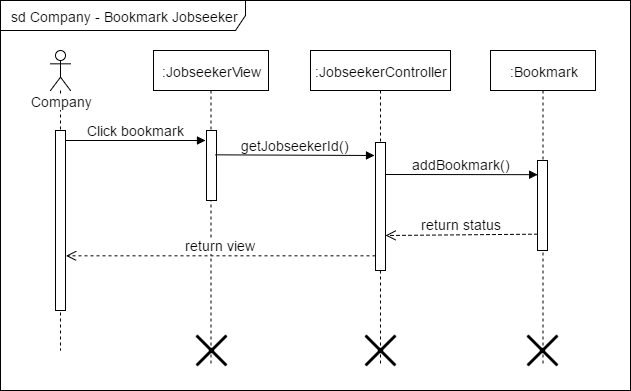

The diagram above was exported from draw.io. Its source (the exported page's mxGraphModel, read from the mxfile embedded in the PNG):
<mxGraphModel dx="1112" dy="454" grid="1" gridSize="10" guides="1" tooltips="1" connect="1" arrows="1" fold="1" page="1" pageScale="1" pageWidth="826" pageHeight="1169" math="0" shadow="0">
  <root>
    <mxCell id="0" />
    <mxCell id="1" parent="0" />
    <mxCell id="20a6a9d6b3b31e10-1" value="&lt;div style=&quot;text-align: left&quot;&gt;&lt;span&gt;sd Company - Bookmark Jobseeker&lt;/span&gt;&lt;/div&gt;" style="shape=umlFrame;whiteSpace=wrap;html=1;fontSize=14;fontColor=none;width=245;height=30;" vertex="1" parent="1">
      <mxGeometry x="25" y="30" width="630" height="390" as="geometry" />
    </mxCell>
    <mxCell id="20a6a9d6b3b31e10-2" value="Company" style="shape=umlLifeline;participant=umlActor;perimeter=lifelinePerimeter;whiteSpace=wrap;html=1;container=1;collapsible=0;recursiveResize=0;verticalAlign=top;spacingTop=36;labelBackgroundColor=#ffffff;outlineConnect=0;fontSize=14;fontColor=none;" vertex="1" parent="1">
      <mxGeometry x="75" y="80" width="20" height="300" as="geometry" />
    </mxCell>
    <mxCell id="20a6a9d6b3b31e10-3" value="" style="html=1;points=[];perimeter=orthogonalPerimeter;fontSize=14;fontColor=none;" vertex="1" parent="20a6a9d6b3b31e10-2">
      <mxGeometry x="5" y="80" width="10" height="180" as="geometry" />
    </mxCell>
    <mxCell id="20a6a9d6b3b31e10-4" value=":JobseekerView" style="shape=umlLifeline;perimeter=lifelinePerimeter;whiteSpace=wrap;html=1;container=1;collapsible=0;recursiveResize=0;outlineConnect=0;fontSize=14;fontColor=none;" vertex="1" parent="1">
      <mxGeometry x="178" y="80" width="115" height="315" as="geometry" />
    </mxCell>
    <mxCell id="20a6a9d6b3b31e10-5" value="" style="html=1;points=[];perimeter=orthogonalPerimeter;fontSize=14;fontColor=none;" vertex="1" parent="20a6a9d6b3b31e10-4">
      <mxGeometry x="53" y="80" width="10" height="70" as="geometry" />
    </mxCell>
    <mxCell id="352e6dedf54a6ced-1" value="" style="shape=umlDestroy;whiteSpace=wrap;html=1;strokeWidth=3;fontSize=14;fontColor=none;" vertex="1" parent="20a6a9d6b3b31e10-4">
      <mxGeometry x="43" y="285" width="30" height="30" as="geometry" />
    </mxCell>
    <mxCell id="20a6a9d6b3b31e10-6" value=":JobseekerController" style="shape=umlLifeline;perimeter=lifelinePerimeter;whiteSpace=wrap;html=1;container=1;collapsible=0;recursiveResize=0;outlineConnect=0;fontSize=14;fontColor=none;" vertex="1" parent="1">
      <mxGeometry x="335" y="80" width="140" height="315" as="geometry" />
    </mxCell>
    <mxCell id="20a6a9d6b3b31e10-7" value="" style="html=1;points=[];perimeter=orthogonalPerimeter;fontSize=14;fontColor=none;" vertex="1" parent="20a6a9d6b3b31e10-6">
      <mxGeometry x="65" y="92" width="10" height="128" as="geometry" />
    </mxCell>
    <mxCell id="352e6dedf54a6ced-2" value="" style="shape=umlDestroy;whiteSpace=wrap;html=1;strokeWidth=3;fontSize=14;fontColor=none;" vertex="1" parent="20a6a9d6b3b31e10-6">
      <mxGeometry x="55" y="285" width="30" height="30" as="geometry" />
    </mxCell>
    <mxCell id="20a6a9d6b3b31e10-8" value="Click bookmark" style="html=1;verticalAlign=bottom;endArrow=block;strokeColor=#000000;fontSize=14;fontColor=none;exitX=1.043;exitY=0.057;exitPerimeter=0;" edge="1" parent="1" source="20a6a9d6b3b31e10-3">
      <mxGeometry x="90" y="170" as="geometry">
        <mxPoint x="95" y="170" as="sourcePoint" />
        <mxPoint x="230" y="170" as="targetPoint" />
      </mxGeometry>
    </mxCell>
    <mxCell id="20a6a9d6b3b31e10-9" value="return view" style="html=1;verticalAlign=bottom;endArrow=open;dashed=1;endSize=8;strokeColor=#000000;fontSize=14;fontColor=none;entryX=1.05;entryY=0.661;entryPerimeter=0;" edge="1" parent="1" source="20a6a9d6b3b31e10-7">
      <mxGeometry x="90.5" y="284.5" as="geometry">
        <mxPoint x="90.5" y="285.33333333333337" as="targetPoint" />
        <mxPoint x="385" y="285" as="sourcePoint" />
      </mxGeometry>
    </mxCell>
    <mxCell id="20a6a9d6b3b31e10-10" value=":Bookmark" style="shape=umlLifeline;perimeter=lifelinePerimeter;whiteSpace=wrap;html=1;container=1;collapsible=0;recursiveResize=0;outlineConnect=0;fontSize=14;fontColor=none;" vertex="1" parent="1">
      <mxGeometry x="515" y="80" width="105" height="315" as="geometry" />
    </mxCell>
    <mxCell id="20a6a9d6b3b31e10-11" value="" style="html=1;points=[];perimeter=orthogonalPerimeter;fontSize=14;fontColor=none;" vertex="1" parent="20a6a9d6b3b31e10-10">
      <mxGeometry x="47" y="110" width="10" height="90" as="geometry" />
    </mxCell>
    <mxCell id="352e6dedf54a6ced-3" value="" style="shape=umlDestroy;whiteSpace=wrap;html=1;strokeWidth=3;fontSize=14;fontColor=none;" vertex="1" parent="20a6a9d6b3b31e10-10">
      <mxGeometry x="37" y="285" width="30" height="30" as="geometry" />
    </mxCell>
    <mxCell id="20a6a9d6b3b31e10-12" value="addBookmark()" style="html=1;verticalAlign=bottom;endArrow=block;entryX=0;entryY=0;strokeColor=#000000;fontSize=14;fontColor=none;exitX=1.017;exitY=0.253;exitPerimeter=0;" edge="1" parent="1" source="20a6a9d6b3b31e10-7">
      <mxGeometry x="400" y="204.16666666666674" as="geometry">
        <mxPoint x="415" y="204" as="sourcePoint" />
        <mxPoint x="562.1666666666667" y="204.16666666666674" as="targetPoint" />
      </mxGeometry>
    </mxCell>
    <mxCell id="20a6a9d6b3b31e10-13" value="return status" style="html=1;verticalAlign=bottom;endArrow=open;dashed=1;endSize=8;strokeColor=#000000;fontSize=14;fontColor=none;entryX=1.044;entryY=0.724;entryPerimeter=0;" edge="1" parent="1" target="20a6a9d6b3b31e10-7">
      <mxGeometry x="400.5" y="263.66666666666674" as="geometry">
        <mxPoint x="415" y="264" as="targetPoint" />
        <mxPoint x="562" y="263.66666666666674" as="sourcePoint" />
      </mxGeometry>
    </mxCell>
    <mxCell id="20a6a9d6b3b31e10-14" value="getJobseekerId()" style="html=1;verticalAlign=bottom;endArrow=block;entryX=-0.114;entryY=0.098;strokeColor=#000000;fontSize=14;fontColor=none;entryPerimeter=0;" edge="1" parent="1" target="20a6a9d6b3b31e10-7">
      <mxGeometry x="240" y="184.33333333333337" as="geometry">
        <mxPoint x="240" y="184.33333333333337" as="sourcePoint" />
        <mxPoint x="389.66666666666674" y="184.33333333333337" as="targetPoint" />
        <Array as="points" />
      </mxGeometry>
    </mxCell>
  </root>
</mxGraphModel>